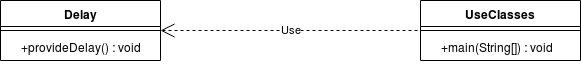

The diagram above was exported from draw.io. Its source (the exported page's mxGraphModel, read from the mxfile embedded in the PNG):
<mxGraphModel dx="1023" dy="613" grid="1" gridSize="10" guides="1" tooltips="1" connect="1" arrows="1" fold="1" page="1" pageScale="1" pageWidth="850" pageHeight="1100" math="0" shadow="0">
  <root>
    <mxCell id="0" />
    <mxCell id="1" parent="0" />
    <mxCell id="onlvqylw7_cqYImbCLUi-1" value="Delay" style="swimlane;fontStyle=1;align=center;verticalAlign=top;childLayout=stackLayout;horizontal=1;startSize=26;horizontalStack=0;resizeParent=1;resizeParentMax=0;resizeLast=0;collapsible=1;marginBottom=0;" vertex="1" parent="1">
      <mxGeometry x="160" y="85" width="160" height="60" as="geometry" />
    </mxCell>
    <mxCell id="onlvqylw7_cqYImbCLUi-3" value="" style="line;strokeWidth=1;fillColor=none;align=left;verticalAlign=middle;spacingTop=-1;spacingLeft=3;spacingRight=3;rotatable=0;labelPosition=right;points=[];portConstraint=eastwest;" vertex="1" parent="onlvqylw7_cqYImbCLUi-1">
      <mxGeometry y="26" width="160" height="8" as="geometry" />
    </mxCell>
    <mxCell id="onlvqylw7_cqYImbCLUi-4" value="     +provideDelay() : void" style="text;strokeColor=none;fillColor=none;align=left;verticalAlign=top;spacingLeft=4;spacingRight=4;overflow=hidden;rotatable=0;points=[[0,0.5],[1,0.5]];portConstraint=eastwest;" vertex="1" parent="onlvqylw7_cqYImbCLUi-1">
      <mxGeometry y="34" width="160" height="26" as="geometry" />
    </mxCell>
    <mxCell id="onlvqylw7_cqYImbCLUi-16" value="UseClasses" style="swimlane;fontStyle=1;align=center;verticalAlign=top;childLayout=stackLayout;horizontal=1;startSize=26;horizontalStack=0;resizeParent=1;resizeParentMax=0;resizeLast=0;collapsible=1;marginBottom=0;" vertex="1" parent="1">
      <mxGeometry x="580" y="85" width="160" height="60" as="geometry" />
    </mxCell>
    <mxCell id="onlvqylw7_cqYImbCLUi-18" value="" style="line;strokeWidth=1;fillColor=none;align=left;verticalAlign=middle;spacingTop=-1;spacingLeft=3;spacingRight=3;rotatable=0;labelPosition=right;points=[];portConstraint=eastwest;" vertex="1" parent="onlvqylw7_cqYImbCLUi-16">
      <mxGeometry y="26" width="160" height="8" as="geometry" />
    </mxCell>
    <mxCell id="onlvqylw7_cqYImbCLUi-19" value="     +main(String[]) : void" style="text;strokeColor=none;fillColor=none;align=left;verticalAlign=top;spacingLeft=4;spacingRight=4;overflow=hidden;rotatable=0;points=[[0,0.5],[1,0.5]];portConstraint=eastwest;" vertex="1" parent="onlvqylw7_cqYImbCLUi-16">
      <mxGeometry y="34" width="160" height="26" as="geometry" />
    </mxCell>
    <mxCell id="onlvqylw7_cqYImbCLUi-20" value="Use" style="endArrow=open;endSize=12;dashed=1;html=1;entryX=1;entryY=0.5;entryDx=0;entryDy=0;exitX=0.019;exitY=-0.154;exitDx=0;exitDy=0;exitPerimeter=0;" edge="1" parent="1" source="onlvqylw7_cqYImbCLUi-19" target="onlvqylw7_cqYImbCLUi-1">
      <mxGeometry width="160" relative="1" as="geometry">
        <mxPoint x="160" y="170" as="sourcePoint" />
        <mxPoint x="320" y="170" as="targetPoint" />
      </mxGeometry>
    </mxCell>
  </root>
</mxGraphModel>